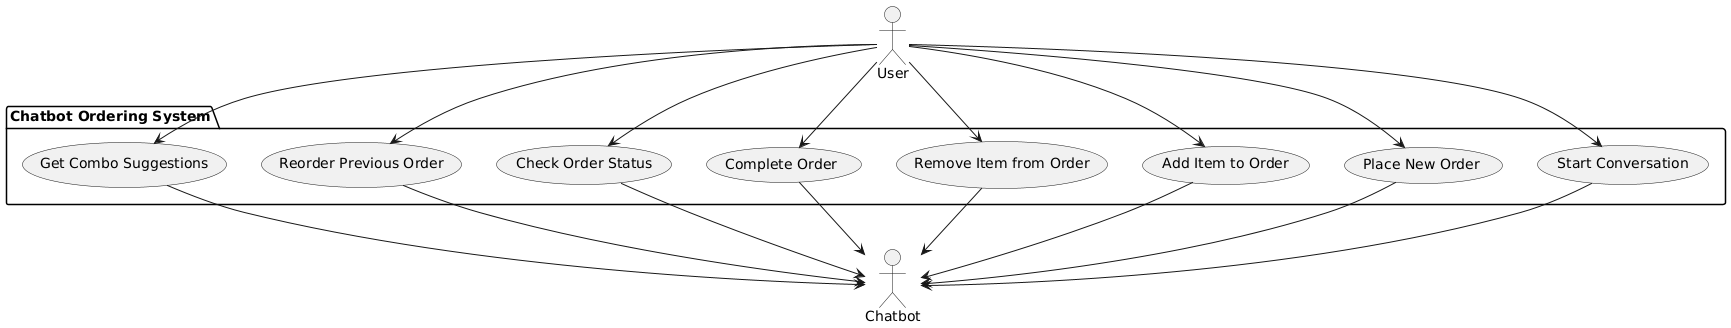

The diagram above was rendered by PlantUML. Its source (embedded in the PNG):
@startuml
actor User
actor Chatbot

package "Chatbot Ordering System" {
    User --> (Start Conversation)
    User --> (Place New Order)
    User --> (Add Item to Order)
    User --> (Remove Item from Order)
    User --> (Complete Order)
    User --> (Check Order Status)
    User --> (Reorder Previous Order)
    User --> (Get Combo Suggestions)


    (Start Conversation) --> Chatbot
    (Place New Order) --> Chatbot
    (Add Item to Order) --> Chatbot
    (Remove Item from Order) --> Chatbot
    (Complete Order) --> Chatbot
    (Check Order Status) --> Chatbot
    (Reorder Previous Order) --> Chatbot
    (Get Combo Suggestions) --> Chatbot
}
@enduml